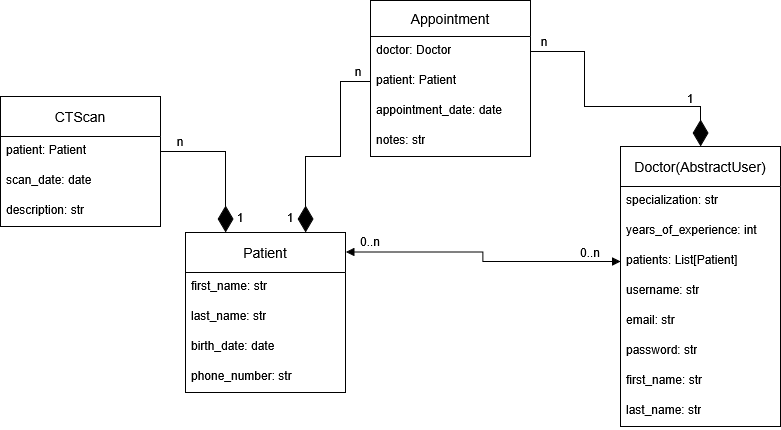

The diagram above was exported from draw.io. Its source (the exported page's mxGraphModel, read from the mxfile embedded in the PNG):
<mxGraphModel dx="1414" dy="779" grid="1" gridSize="10" guides="1" tooltips="1" connect="1" arrows="1" fold="1" page="1" pageScale="1" pageWidth="850" pageHeight="1100" math="0" shadow="0">
  <root>
    <mxCell id="0" />
    <mxCell id="1" parent="0" />
    <mxCell id="hR6ChWTwLHy2Ltd2HKPp-10" parent="1" style="swimlane;fontStyle=0;childLayout=stackLayout;horizontal=1;startSize=40;horizontalStack=0;resizeParent=1;resizeParentMax=0;resizeLast=0;collapsible=0;marginBottom=0;align=center;fontSize=14;fillColor=none;" value="Doctor(AbstractUser)" vertex="1">
      <mxGeometry height="280" width="160" x="640" y="160" as="geometry" />
    </mxCell>
    <mxCell id="hR6ChWTwLHy2Ltd2HKPp-11" parent="hR6ChWTwLHy2Ltd2HKPp-10" style="text;strokeColor=none;fillColor=none;spacingLeft=4;spacingRight=4;overflow=hidden;rotatable=0;points=[[0,0.5],[1,0.5]];portConstraint=eastwest;fontSize=12;whiteSpace=wrap;html=1;" value="specialization: str" vertex="1">
      <mxGeometry height="30" width="160" y="40" as="geometry" />
    </mxCell>
    <mxCell id="hR6ChWTwLHy2Ltd2HKPp-12" parent="hR6ChWTwLHy2Ltd2HKPp-10" style="text;strokeColor=none;fillColor=none;spacingLeft=4;spacingRight=4;overflow=hidden;rotatable=0;points=[[0,0.5],[1,0.5]];portConstraint=eastwest;fontSize=12;whiteSpace=wrap;html=1;" value="years_of_experience: int" vertex="1">
      <mxGeometry height="30" width="160" y="70" as="geometry" />
    </mxCell>
    <mxCell id="hR6ChWTwLHy2Ltd2HKPp-13" parent="hR6ChWTwLHy2Ltd2HKPp-10" style="text;strokeColor=none;fillColor=none;spacingLeft=4;spacingRight=4;overflow=hidden;rotatable=0;points=[[0,0.5],[1,0.5]];portConstraint=eastwest;fontSize=12;whiteSpace=wrap;html=1;" value="patients: List[Patient]" vertex="1">
      <mxGeometry height="30" width="160" y="100" as="geometry" />
    </mxCell>
    <mxCell id="hR6ChWTwLHy2Ltd2HKPp-26" parent="hR6ChWTwLHy2Ltd2HKPp-10" style="text;strokeColor=none;fillColor=none;spacingLeft=4;spacingRight=4;overflow=hidden;rotatable=0;points=[[0,0.5],[1,0.5]];portConstraint=eastwest;fontSize=12;whiteSpace=wrap;html=1;" value="username: str" vertex="1">
      <mxGeometry height="30" width="160" y="130" as="geometry" />
    </mxCell>
    <mxCell id="hR6ChWTwLHy2Ltd2HKPp-27" parent="hR6ChWTwLHy2Ltd2HKPp-10" style="text;strokeColor=none;fillColor=none;spacingLeft=4;spacingRight=4;overflow=hidden;rotatable=0;points=[[0,0.5],[1,0.5]];portConstraint=eastwest;fontSize=12;whiteSpace=wrap;html=1;" value="email: str" vertex="1">
      <mxGeometry height="30" width="160" y="160" as="geometry" />
    </mxCell>
    <mxCell id="hR6ChWTwLHy2Ltd2HKPp-28" parent="hR6ChWTwLHy2Ltd2HKPp-10" style="text;strokeColor=none;fillColor=none;spacingLeft=4;spacingRight=4;overflow=hidden;rotatable=0;points=[[0,0.5],[1,0.5]];portConstraint=eastwest;fontSize=12;whiteSpace=wrap;html=1;" value="password: str" vertex="1">
      <mxGeometry height="30" width="160" y="190" as="geometry" />
    </mxCell>
    <mxCell id="hR6ChWTwLHy2Ltd2HKPp-29" parent="hR6ChWTwLHy2Ltd2HKPp-10" style="text;strokeColor=none;fillColor=none;spacingLeft=4;spacingRight=4;overflow=hidden;rotatable=0;points=[[0,0.5],[1,0.5]];portConstraint=eastwest;fontSize=12;whiteSpace=wrap;html=1;" value="first_name: str" vertex="1">
      <mxGeometry height="30" width="160" y="220" as="geometry" />
    </mxCell>
    <mxCell id="hR6ChWTwLHy2Ltd2HKPp-30" parent="hR6ChWTwLHy2Ltd2HKPp-10" style="text;strokeColor=none;fillColor=none;spacingLeft=4;spacingRight=4;overflow=hidden;rotatable=0;points=[[0,0.5],[1,0.5]];portConstraint=eastwest;fontSize=12;whiteSpace=wrap;html=1;" value="last_name: str" vertex="1">
      <mxGeometry height="30" width="160" y="250" as="geometry" />
    </mxCell>
    <mxCell id="hR6ChWTwLHy2Ltd2HKPp-14" parent="1" style="swimlane;fontStyle=0;childLayout=stackLayout;horizontal=1;startSize=40;horizontalStack=0;resizeParent=1;resizeParentMax=0;resizeLast=0;collapsible=0;marginBottom=0;align=center;fontSize=14;fillColor=none;" value="Patient" vertex="1">
      <mxGeometry height="160" width="160" x="205" y="246" as="geometry" />
    </mxCell>
    <mxCell id="hR6ChWTwLHy2Ltd2HKPp-31" parent="hR6ChWTwLHy2Ltd2HKPp-14" style="text;strokeColor=none;fillColor=none;spacingLeft=4;spacingRight=4;overflow=hidden;rotatable=0;points=[[0,0.5],[1,0.5]];portConstraint=eastwest;fontSize=12;whiteSpace=wrap;html=1;" value="first_name: str" vertex="1">
      <mxGeometry height="30" width="160" y="40" as="geometry" />
    </mxCell>
    <mxCell id="hR6ChWTwLHy2Ltd2HKPp-32" parent="hR6ChWTwLHy2Ltd2HKPp-14" style="text;strokeColor=none;fillColor=none;spacingLeft=4;spacingRight=4;overflow=hidden;rotatable=0;points=[[0,0.5],[1,0.5]];portConstraint=eastwest;fontSize=12;whiteSpace=wrap;html=1;" value="last_name: str" vertex="1">
      <mxGeometry height="30" width="160" y="70" as="geometry" />
    </mxCell>
    <mxCell id="hR6ChWTwLHy2Ltd2HKPp-15" parent="hR6ChWTwLHy2Ltd2HKPp-14" style="text;strokeColor=none;fillColor=none;spacingLeft=4;spacingRight=4;overflow=hidden;rotatable=0;points=[[0,0.5],[1,0.5]];portConstraint=eastwest;fontSize=12;whiteSpace=wrap;html=1;" value="&lt;div&gt;birth_date: date&lt;/div&gt;" vertex="1">
      <mxGeometry height="30" width="160" y="100" as="geometry" />
    </mxCell>
    <mxCell id="hR6ChWTwLHy2Ltd2HKPp-16" parent="hR6ChWTwLHy2Ltd2HKPp-14" style="text;strokeColor=none;fillColor=none;spacingLeft=4;spacingRight=4;overflow=hidden;rotatable=0;points=[[0,0.5],[1,0.5]];portConstraint=eastwest;fontSize=12;whiteSpace=wrap;html=1;" value="phone_number: str" vertex="1">
      <mxGeometry height="30" width="160" y="130" as="geometry" />
    </mxCell>
    <mxCell id="hR6ChWTwLHy2Ltd2HKPp-18" parent="1" style="swimlane;fontStyle=0;childLayout=stackLayout;horizontal=1;startSize=36;horizontalStack=0;resizeParent=1;resizeParentMax=0;resizeLast=0;collapsible=0;marginBottom=0;align=center;fontSize=14;fillColor=none;" value="Appointment" vertex="1">
      <mxGeometry height="156" width="160" x="390" y="14" as="geometry" />
    </mxCell>
    <mxCell id="hR6ChWTwLHy2Ltd2HKPp-19" parent="hR6ChWTwLHy2Ltd2HKPp-18" style="text;strokeColor=none;fillColor=none;spacingLeft=4;spacingRight=4;overflow=hidden;rotatable=0;points=[[0,0.5],[1,0.5]];portConstraint=eastwest;fontSize=12;whiteSpace=wrap;html=1;" value="doctor: Doctor" vertex="1">
      <mxGeometry height="30" width="160" y="36" as="geometry" />
    </mxCell>
    <mxCell id="hR6ChWTwLHy2Ltd2HKPp-20" parent="hR6ChWTwLHy2Ltd2HKPp-18" style="text;strokeColor=none;fillColor=none;spacingLeft=4;spacingRight=4;overflow=hidden;rotatable=0;points=[[0,0.5],[1,0.5]];portConstraint=eastwest;fontSize=12;whiteSpace=wrap;html=1;" value="patient: Patient" vertex="1">
      <mxGeometry height="30" width="160" y="66" as="geometry" />
    </mxCell>
    <mxCell id="hR6ChWTwLHy2Ltd2HKPp-33" parent="hR6ChWTwLHy2Ltd2HKPp-18" style="text;strokeColor=none;fillColor=none;spacingLeft=4;spacingRight=4;overflow=hidden;rotatable=0;points=[[0,0.5],[1,0.5]];portConstraint=eastwest;fontSize=12;whiteSpace=wrap;html=1;" value="appointment_date: date" vertex="1">
      <mxGeometry height="30" width="160" y="96" as="geometry" />
    </mxCell>
    <mxCell id="hR6ChWTwLHy2Ltd2HKPp-21" parent="hR6ChWTwLHy2Ltd2HKPp-18" style="text;strokeColor=none;fillColor=none;spacingLeft=4;spacingRight=4;overflow=hidden;rotatable=0;points=[[0,0.5],[1,0.5]];portConstraint=eastwest;fontSize=12;whiteSpace=wrap;html=1;" value="notes: str" vertex="1">
      <mxGeometry height="30" width="160" y="126" as="geometry" />
    </mxCell>
    <mxCell id="hR6ChWTwLHy2Ltd2HKPp-22" parent="1" style="swimlane;fontStyle=0;childLayout=stackLayout;horizontal=1;startSize=40;horizontalStack=0;resizeParent=1;resizeParentMax=0;resizeLast=0;collapsible=0;marginBottom=0;align=center;fontSize=14;fillColor=none;" value="CTScan" vertex="1">
      <mxGeometry height="130" width="160" x="20" y="110" as="geometry" />
    </mxCell>
    <mxCell id="hR6ChWTwLHy2Ltd2HKPp-23" parent="hR6ChWTwLHy2Ltd2HKPp-22" style="text;strokeColor=none;fillColor=none;spacingLeft=4;spacingRight=4;overflow=hidden;rotatable=0;points=[[0,0.5],[1,0.5]];portConstraint=eastwest;fontSize=12;whiteSpace=wrap;html=1;" value="patient: Patient" vertex="1">
      <mxGeometry height="30" width="160" y="40" as="geometry" />
    </mxCell>
    <mxCell id="hR6ChWTwLHy2Ltd2HKPp-24" parent="hR6ChWTwLHy2Ltd2HKPp-22" style="text;strokeColor=none;fillColor=none;spacingLeft=4;spacingRight=4;overflow=hidden;rotatable=0;points=[[0,0.5],[1,0.5]];portConstraint=eastwest;fontSize=12;whiteSpace=wrap;html=1;" value="scan_date: date" vertex="1">
      <mxGeometry height="30" width="160" y="70" as="geometry" />
    </mxCell>
    <mxCell id="hR6ChWTwLHy2Ltd2HKPp-25" parent="hR6ChWTwLHy2Ltd2HKPp-22" style="text;strokeColor=none;fillColor=none;spacingLeft=4;spacingRight=4;overflow=hidden;rotatable=0;points=[[0,0.5],[1,0.5]];portConstraint=eastwest;fontSize=12;whiteSpace=wrap;html=1;" value="description: str" vertex="1">
      <mxGeometry height="30" width="160" y="100" as="geometry" />
    </mxCell>
    <mxCell id="hR6ChWTwLHy2Ltd2HKPp-41" parent="1" style="text;html=1;whiteSpace=wrap;strokeColor=none;fillColor=none;align=center;verticalAlign=middle;rounded=0;" value="1" vertex="1">
      <mxGeometry height="30" width="60" x="680" y="97" as="geometry" />
    </mxCell>
    <mxCell id="hR6ChWTwLHy2Ltd2HKPp-42" parent="1" style="text;html=1;whiteSpace=wrap;strokeColor=none;fillColor=none;align=center;verticalAlign=middle;rounded=0;" value="n" vertex="1">
      <mxGeometry height="30" width="60" x="534" y="40" as="geometry" />
    </mxCell>
    <mxCell id="hR6ChWTwLHy2Ltd2HKPp-43" edge="1" parent="1" source="hR6ChWTwLHy2Ltd2HKPp-14" style="endArrow=block;startArrow=block;endFill=1;startFill=1;html=1;rounded=0;exitX=1.003;exitY=0.122;exitDx=0;exitDy=0;edgeStyle=orthogonalEdgeStyle;exitPerimeter=0;entryX=0;entryY=0.5;entryDx=0;entryDy=0;" target="hR6ChWTwLHy2Ltd2HKPp-13" value="">
      <mxGeometry relative="1" width="160" as="geometry">
        <mxPoint x="297" y="250" as="sourcePoint" />
        <mxPoint x="640" y="280" as="targetPoint" />
      </mxGeometry>
    </mxCell>
    <mxCell id="hR6ChWTwLHy2Ltd2HKPp-44" parent="1" style="text;html=1;whiteSpace=wrap;strokeColor=none;fillColor=none;align=center;verticalAlign=middle;rounded=0;" value="0..n" vertex="1">
      <mxGeometry height="30" width="60" x="360" y="240" as="geometry" />
    </mxCell>
    <mxCell id="hR6ChWTwLHy2Ltd2HKPp-45" parent="1" style="text;html=1;whiteSpace=wrap;strokeColor=none;fillColor=none;align=center;verticalAlign=middle;rounded=0;" value="0..n" vertex="1">
      <mxGeometry height="30" width="60" x="580" y="251" as="geometry" />
    </mxCell>
    <mxCell id="hR6ChWTwLHy2Ltd2HKPp-49" parent="1" style="text;html=1;whiteSpace=wrap;strokeColor=none;fillColor=none;align=center;verticalAlign=middle;rounded=0;" value="1" vertex="1">
      <mxGeometry height="30" width="60" x="230" y="216" as="geometry" />
    </mxCell>
    <mxCell id="hR6ChWTwLHy2Ltd2HKPp-50" edge="1" parent="1" source="hR6ChWTwLHy2Ltd2HKPp-19" style="endArrow=diamondThin;endFill=1;endSize=24;html=1;rounded=0;edgeStyle=orthogonalEdgeStyle;exitX=1;exitY=0.5;exitDx=0;exitDy=0;entryX=0.5;entryY=0;entryDx=0;entryDy=0;" target="hR6ChWTwLHy2Ltd2HKPp-10" value="">
      <mxGeometry relative="1" width="160" as="geometry">
        <Array as="points">
          <mxPoint x="604" y="65" />
          <mxPoint x="604" y="120" />
          <mxPoint x="720" y="120" />
        </Array>
        <mxPoint x="554" y="70" as="sourcePoint" />
        <mxPoint x="644" y="190" as="targetPoint" />
      </mxGeometry>
    </mxCell>
    <mxCell id="hR6ChWTwLHy2Ltd2HKPp-52" edge="1" parent="1" source="hR6ChWTwLHy2Ltd2HKPp-20" style="endArrow=diamondThin;endFill=1;endSize=24;html=1;rounded=0;edgeStyle=orthogonalEdgeStyle;exitX=0;exitY=0.5;exitDx=0;exitDy=0;entryX=0.75;entryY=0;entryDx=0;entryDy=0;" target="hR6ChWTwLHy2Ltd2HKPp-14" value="">
      <mxGeometry relative="1" width="160" as="geometry">
        <Array as="points">
          <mxPoint x="360" y="95" />
          <mxPoint x="360" y="170" />
          <mxPoint x="325" y="170" />
        </Array>
        <mxPoint x="340" y="149" as="sourcePoint" />
        <mxPoint x="330" y="200" as="targetPoint" />
      </mxGeometry>
    </mxCell>
    <mxCell id="hR6ChWTwLHy2Ltd2HKPp-53" parent="1" style="text;html=1;whiteSpace=wrap;strokeColor=none;fillColor=none;align=center;verticalAlign=middle;rounded=0;" value="1" vertex="1">
      <mxGeometry height="30" width="60" x="280" y="216" as="geometry" />
    </mxCell>
    <mxCell id="hR6ChWTwLHy2Ltd2HKPp-54" parent="1" style="text;html=1;whiteSpace=wrap;strokeColor=none;fillColor=none;align=center;verticalAlign=middle;rounded=0;" value="n" vertex="1">
      <mxGeometry height="30" width="60" x="348" y="70" as="geometry" />
    </mxCell>
    <mxCell id="hR6ChWTwLHy2Ltd2HKPp-47" edge="1" parent="1" source="hR6ChWTwLHy2Ltd2HKPp-23" style="endArrow=diamondThin;endFill=1;endSize=24;html=1;rounded=0;entryX=0.25;entryY=0;entryDx=0;entryDy=0;edgeStyle=orthogonalEdgeStyle;exitX=1;exitY=0.5;exitDx=0;exitDy=0;" target="hR6ChWTwLHy2Ltd2HKPp-14" value="">
      <mxGeometry relative="1" width="160" as="geometry">
        <Array as="points">
          <mxPoint x="245" y="165" />
        </Array>
        <mxPoint x="120" y="41" as="sourcePoint" />
        <mxPoint x="210" y="160" as="targetPoint" />
      </mxGeometry>
    </mxCell>
    <mxCell id="hR6ChWTwLHy2Ltd2HKPp-56" parent="1" style="text;html=1;whiteSpace=wrap;strokeColor=none;fillColor=none;align=center;verticalAlign=middle;rounded=0;" value="n" vertex="1">
      <mxGeometry height="30" width="60" x="170" y="140" as="geometry" />
    </mxCell>
  </root>
</mxGraphModel>